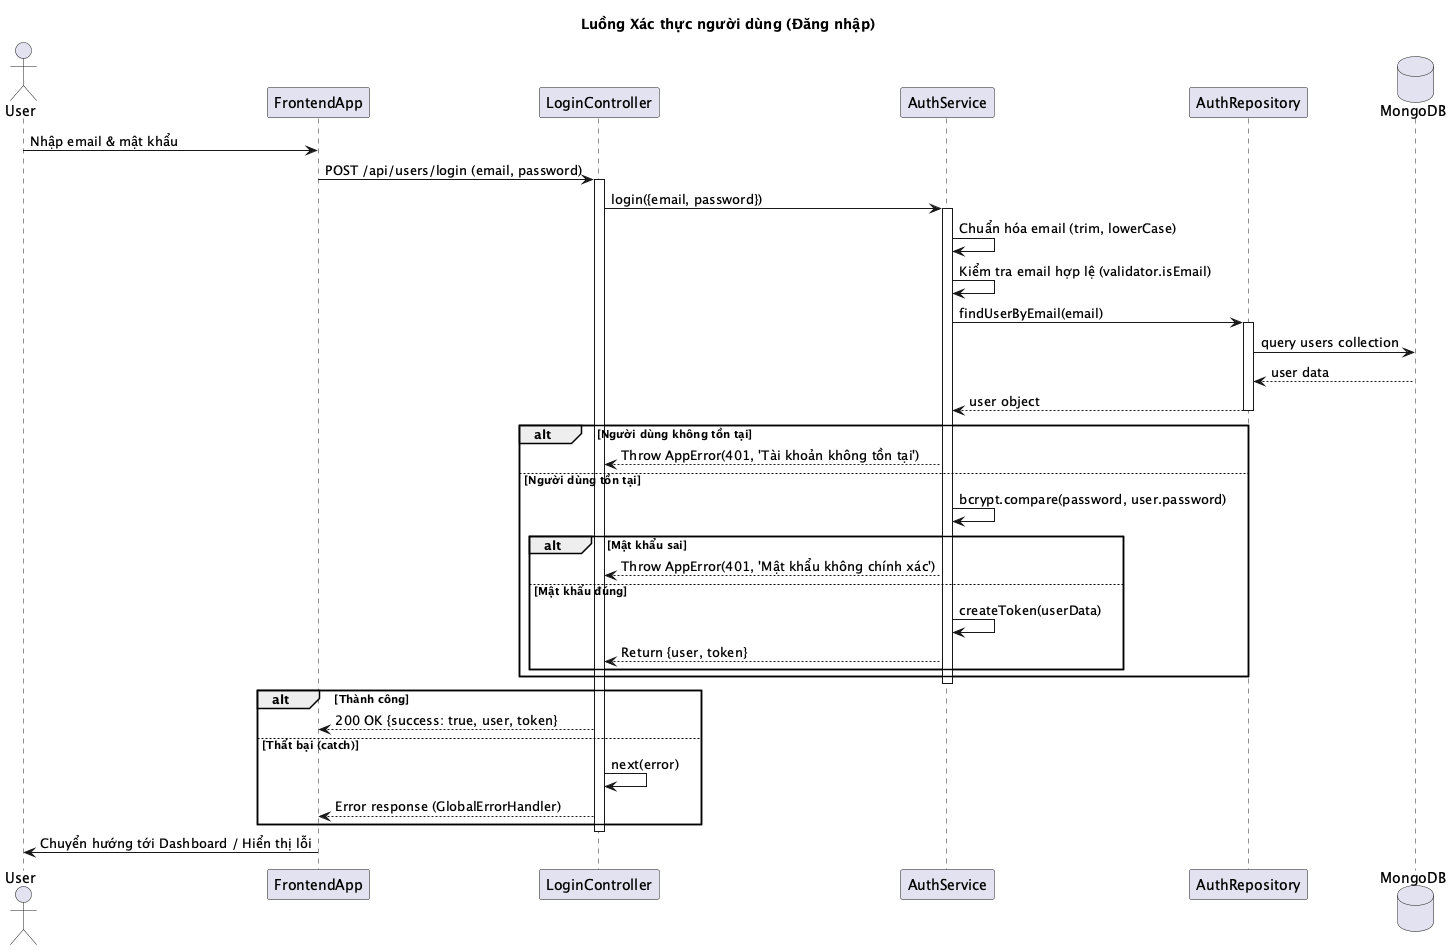

The diagram above was rendered by PlantUML. Its source (embedded in the PNG):
@startuml
title Luồng Xác thực người dùng (Đăng nhập)

actor User
participant "FrontendApp" as FE
participant "LoginController" as Ctrl
participant "AuthService" as Svc
participant "AuthRepository" as Repo
database "MongoDB" as DB

User -> FE : Nhập email & mật khẩu
FE -> Ctrl : POST /api/users/login (email, password)
activate Ctrl

Ctrl -> Svc : login({email, password})
activate Svc

Svc -> Svc : Chuẩn hóa email (trim, lowerCase)
Svc -> Svc : Kiểm tra email hợp lệ (validator.isEmail)

Svc -> Repo : findUserByEmail(email)
activate Repo
Repo -> DB : query users collection
DB --> Repo : user data
Repo --> Svc : user object
deactivate Repo

alt Người dùng không tồn tại
    Svc --> Ctrl : Throw AppError(401, 'Tài khoản không tồn tại')
else Người dùng tồn tại
    Svc -> Svc : bcrypt.compare(password, user.password)
    alt Mật khẩu sai
        Svc --> Ctrl : Throw AppError(401, 'Mật khẩu không chính xác')
    else Mật khẩu đúng
        Svc -> Svc : createToken(userData)
        Svc --> Ctrl : Return {user, token}
    end
end
deactivate Svc

alt Thành công
    Ctrl --> FE : 200 OK {success: true, user, token}
else Thất bại (catch)
    Ctrl -> Ctrl : next(error)
    Ctrl --> FE : Error response (GlobalErrorHandler)
end
deactivate Ctrl

FE -> User : Chuyển hướng tới Dashboard / Hiển thị lỗi
@enduml